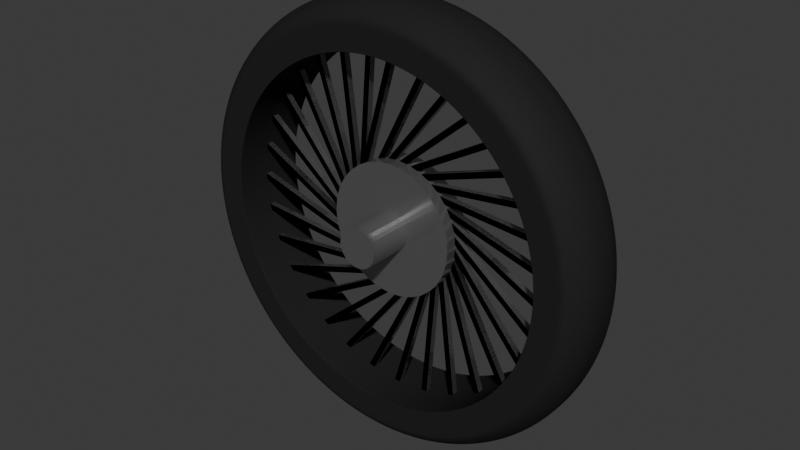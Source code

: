 # Source: wheel.blend  (saved by Blender 4.5.88; exported with 4.5.12 LTS)
import bpy
from mathutils import Matrix  # noqa: F401  (used for matrix-valued properties, if any)

bpy.ops.wm.read_factory_settings(use_empty=True)
scene = bpy.context.scene
scene.name = 'Scene'

# ---- materials (node trees are filled in below, after node groups)
mat_material_004 = bpy.data.materials.new('Material.004')
mat_material_003 = bpy.data.materials.new('Material.003')

# ---- material node trees
mat_material_004.use_nodes = True; mat_material_004.node_tree.nodes.clear()
_N = mat_material_004.node_tree.nodes; _L = mat_material_004.node_tree.links
n0 = _N.new('ShaderNodeOutputMaterial'); n0.name = 'Material Output'; n0.location = (200, 100)
n1 = _N.new('ShaderNodeBsdfPrincipled'); n1.name = 'Principled BSDF'; n1.location = (-181, 99)
n1.inputs[0].default_value = (0.3684, 0.3684, 0.3684, 1.0)
n1.inputs[1].default_value = 0.8045
n1.inputs[2].default_value = 0.1318
_L.new(n1.outputs[0], n0.inputs[0])
n0.is_active_output = True
mat_material_003.use_nodes = True; mat_material_003.node_tree.nodes.clear()
_N = mat_material_003.node_tree.nodes; _L = mat_material_003.node_tree.links
n0 = _N.new('ShaderNodeBsdfPrincipled'); n0.name = 'Principled BSDF'; n0.location = (-200, 100)
n0.inputs[0].default_value = (0.02069, 0.02069, 0.02069, 1.0)
n0.inputs[1].default_value = 0.05
n0.inputs[2].default_value = 0.6636
n0.inputs[3].default_value = 1.1
n1 = _N.new('ShaderNodeOutputMaterial'); n1.name = 'Material Output'; n1.location = (200, 100)
_L.new(n0.outputs[0], n1.inputs[0])
n1.is_active_output = True

# ---- world
world_world = bpy.data.worlds.new('World'); scene.world = world_world
world_world.use_nodes = True; world_world.node_tree.nodes.clear()
_N = world_world.node_tree.nodes; _L = world_world.node_tree.links
n0 = _N.new('ShaderNodeOutputWorld'); n0.name = 'World Output'; n0.location = (200, 100)
n1 = _N.new('ShaderNodeBackground'); n1.name = 'Background'; n1.location = (-200, 100)
n1.inputs[0].default_value = (0.05088, 0.05088, 0.05088, 1.0)
_L.new(n1.outputs[0], n0.inputs[0])
n0.is_active_output = True
world_world.color = (0.05088, 0.05088, 0.05088)
world_world.sun_shadow_jitter_overblur = 0.0

# ---- meshes
me_cylinder_004 = bpy.data.meshes.new('Cylinder.004')
me_cylinder_004.from_pydata([(6.956e-08, 0.02955, 0.04071), (1.118e-07, -1.49e-08, 0.1354), (0.007942, 0.02955, 0.03993), (0.02642, -1.49e-08, 0.1328), (0.01558, 0.02955, 0.03761), (0.05183, -1.49e-08, 0.1251), (0.02262, 0.02955, 0.03385), (0.07524, 1.49e-08, 0.1126), (0.02879, 0.02955, 0.02879), (0.09577, -1.49e-08, 0.09577), (0.03385, 0.02955, 0.02262), (0.1126, -1.49e-08, 0.07524), (0.03761, 0.02955, 0.01558), (0.1251, -1.49e-08, 0.05183), (0.03993, 0.02955, 0.007942), (0.1328, -1.49e-08, 0.02642), (0.04071, 0.02955, -1.358e-08), (0.1354, -1.49e-08, -2.421e-08), (0.03993, 0.02955, -0.007942), (0.1328, -1.49e-08, -0.02642), (0.03761, 0.02955, -0.01558), (0.1251, -1.49e-08, -0.05183), (0.03385, 0.02955, -0.02262), (0.1126, -1.49e-08, -0.07524), (0.02879, 0.02955, -0.02879), (0.09577, 1.49e-08, -0.09577), (0.02262, 0.02955, -0.03385), (0.07524, 1.49e-08, -0.1126), (0.01558, 0.02955, -0.03761), (0.05183, 1.49e-08, -0.1251), (0.007942, 0.02955, -0.03993), (0.02642, 1.49e-08, -0.1328), (6.956e-08, 0.02955, -0.04071), (1.118e-07, 1.49e-08, -0.1354), (-0.007942, 0.02955, -0.03993), (-0.02642, 1.49e-08, -0.1328), (-0.01558, 0.02955, -0.03761), (-0.05183, 1.49e-08, -0.1251), (-0.02262, 0.02955, -0.03385), (-0.07524, 1.49e-08, -0.1126), (-0.02879, 0.02955, -0.02879), (-0.09577, 1.49e-08, -0.09577), (-0.03385, 0.02955, -0.02262), (-0.1126, -1.49e-08, -0.07524), (-0.03761, 0.02955, -0.01558), (-0.1251, -1.49e-08, -0.05183), (-0.03993, 0.02955, -0.007942), (-0.1328, -1.49e-08, -0.02642), (-0.04071, 0.02955, -1.358e-08), (-0.1354, -1.49e-08, -2.421e-08), (-0.03993, 0.02955, 0.007942), (-0.1328, -1.49e-08, 0.02642), (-0.03761, 0.02955, 0.01558), (-0.1251, -1.49e-08, 0.05183), (-0.03385, 0.02955, 0.02262), (-0.1126, -1.49e-08, 0.07524), (-0.02879, 0.02955, 0.02879), (-0.09577, -1.49e-08, 0.09577), (-0.02262, 0.02955, 0.03385), (-0.07524, 1.49e-08, 0.1126), (-0.01558, 0.02955, 0.03761), (-0.05183, -1.49e-08, 0.1251), (-0.007942, 0.02955, 0.03993), (-0.02642, -1.49e-08, 0.1328), (1.118e-07, 0.02955, 0.1354), (0.02642, 0.02955, 0.1328), (0.05183, 0.02955, 0.1251), (0.07524, 0.02955, 0.1126), (0.09577, 0.02955, 0.09577), (0.1126, 0.02955, 0.07524), (0.1251, 0.02955, 0.05183), (0.1328, 0.02955, 0.02642), (0.1354, 0.02955, -2.421e-08), (0.1328, 0.02955, -0.02642), (0.1251, 0.02955, -0.05183), (0.1126, 0.02955, -0.07524), (0.09577, 0.02955, -0.09577), (0.07524, 0.02955, -0.1126), (0.05183, 0.02955, -0.1251), (0.02642, 0.02955, -0.1328), (1.118e-07, 0.02955, -0.1354), (-0.02642, 0.02955, -0.1328), (-0.05183, 0.02955, -0.1251), (-0.07524, 0.02955, -0.1126), (-0.09577, 0.02955, -0.09577), (-0.1126, 0.02955, -0.07524), (-0.1251, 0.02955, -0.05183), (-0.1328, 0.02955, -0.02642), (-0.1354, 0.02955, -2.421e-08), (-0.1328, 0.02955, 0.02642), (-0.1251, 0.02955, 0.05183), (-0.1126, 0.02955, 0.07524), (-0.09577, 0.02955, 0.09577), (-0.07524, 0.02955, 0.1126), (-0.05183, 0.02955, 0.1251), (-0.02642, 0.02955, 0.1328), (6.956e-08, 0.02955, 0.04071), (0.007942, 0.02955, 0.03993), (0.01558, 0.02955, 0.03761), (0.02262, 0.02955, 0.03385), (0.02879, 0.02955, 0.02879), (0.03385, 0.02955, 0.02262), (0.03761, 0.02955, 0.01558), (0.03993, 0.02955, 0.007942), (0.04071, 0.02955, -1.358e-08), (0.03993, 0.02955, -0.007942), (0.03761, 0.02955, -0.01558), (0.03385, 0.02955, -0.02262), (0.02879, 0.02955, -0.02879), (0.02262, 0.02955, -0.03385), (0.01558, 0.02955, -0.03761), (0.007942, 0.02955, -0.03993), (6.956e-08, 0.02955, -0.04071), (-0.007942, 0.02955, -0.03993), (-0.01558, 0.02955, -0.03761), (-0.02262, 0.02955, -0.03385), (-0.02879, 0.02955, -0.02879), (-0.03385, 0.02955, -0.02262), (-0.03761, 0.02955, -0.01558), (-0.03993, 0.02955, -0.007942), (-0.04071, 0.02955, -1.358e-08), (-0.03993, 0.02955, 0.007942), (-0.03761, 0.02955, 0.01558), (-0.03385, 0.02955, 0.02262), (-0.02879, 0.02955, 0.02879), (-0.02262, 0.02955, 0.03385), (-0.01558, 0.02955, 0.03761), (-0.007942, 0.02955, 0.03993), (6.956e-08, 0.1218, 0.04071), (0.007942, 0.1218, 0.03993), (0.01558, 0.1218, 0.03761), (0.02262, 0.1218, 0.03385), (0.02879, 0.1218, 0.02879), (0.03385, 0.1218, 0.02262), (0.03761, 0.1218, 0.01558), (0.03993, 0.1218, 0.007942), (0.04071, 0.1218, -1.358e-08), (0.03993, 0.1218, -0.007942), (0.03761, 0.1218, -0.01558), (0.03385, 0.1218, -0.02262), (0.02879, 0.1218, -0.02879), (0.02262, 0.1218, -0.03385), (0.01558, 0.1218, -0.03761), (0.007942, 0.1218, -0.03993), (6.956e-08, 0.1218, -0.04071), (-0.007942, 0.1218, -0.03993), (-0.01558, 0.1218, -0.03761), (-0.02262, 0.1218, -0.03385), (-0.02879, 0.1218, -0.02879), (-0.03385, 0.1218, -0.02262), (-0.03761, 0.1218, -0.01558), (-0.03993, 0.1218, -0.007942), (-0.04071, 0.1218, -1.358e-08), (-0.03993, 0.1218, 0.007942), (-0.03761, 0.1218, 0.01558), (-0.03385, 0.1218, 0.02262), (-0.02879, 0.1218, 0.02879), (-0.02262, 0.1218, 0.03385), (-0.01558, 0.1218, 0.03761), (-0.007942, 0.1218, 0.03993)], [], [(64, 1, 3, 65), (65, 3, 5, 66), (66, 5, 7, 67), (67, 7, 9, 68), (68, 9, 11, 69), (69, 11, 13, 70), (70, 13, 15, 71), (71, 15, 17, 72), (72, 17, 19, 73), (73, 19, 21, 74), (74, 21, 23, 75), (75, 23, 25, 76), (76, 25, 27, 77), (77, 27, 29, 78), (78, 29, 31, 79), (79, 31, 33, 80), (80, 33, 35, 81), (81, 35, 37, 82), (82, 37, 39, 83), (83, 39, 41, 84), (84, 41, 43, 85), (85, 43, 45, 86), (86, 45, 47, 87), (87, 47, 49, 88), (88, 49, 51, 89), (89, 51, 53, 90), (90, 53, 55, 91), (91, 55, 57, 92), (92, 57, 59, 93), (93, 59, 61, 94), (3, 1, 63, 61, 59, 57, 55, 53, 51, 49, 47, 45, 43, 41, 39, 37, 35, 33, 31, 29, 27, 25, 23, 21, 19, 17, 15, 13, 11, 9, 7, 5), (94, 61, 63, 95), (95, 63, 1, 64), (10, 12, 102, 101), (2, 0, 64, 65), (4, 2, 65, 66), (6, 4, 66, 67), (8, 6, 67, 68), (10, 8, 68, 69), (12, 10, 69, 70), (14, 12, 70, 71), (16, 14, 71, 72), (18, 16, 72, 73), (20, 18, 73, 74), (22, 20, 74, 75), (24, 22, 75, 76), (26, 24, 76, 77), (28, 26, 77, 78), (30, 28, 78, 79), (32, 30, 79, 80), (34, 32, 80, 81), (36, 34, 81, 82), (38, 36, 82, 83), (40, 38, 83, 84), (42, 40, 84, 85), (44, 42, 85, 86), (46, 44, 86, 87), (48, 46, 87, 88), (50, 48, 88, 89), (52, 50, 89, 90), (54, 52, 90, 91), (56, 54, 91, 92), (58, 56, 92, 93), (60, 58, 93, 94), (62, 60, 94, 95), (0, 62, 95, 64), (104, 105, 137, 136), (38, 40, 116, 115), (12, 14, 103, 102), (40, 42, 117, 116), (14, 16, 104, 103), (42, 44, 118, 117), (16, 18, 105, 104), (44, 46, 119, 118), (18, 20, 106, 105), (46, 48, 120, 119), (20, 22, 107, 106), (48, 50, 121, 120), (22, 24, 108, 107), (50, 52, 122, 121), (24, 26, 109, 108), (52, 54, 123, 122), (26, 28, 110, 109), (0, 2, 97, 96), (54, 56, 124, 123), (28, 30, 111, 110), (2, 4, 98, 97), (56, 58, 125, 124), (30, 32, 112, 111), (4, 6, 99, 98), (58, 60, 126, 125), (32, 34, 113, 112), (6, 8, 100, 99), (60, 62, 127, 126), (34, 36, 114, 113), (8, 10, 101, 100), (62, 0, 96, 127), (36, 38, 115, 114), (128, 129, 130, 131, 132, 133, 134, 135, 136, 137, 138, 139, 140, 141, 142, 143, 144, 145, 146, 147, 148, 149, 150, 151, 152, 153, 154, 155, 156, 157, 158, 159), (118, 119, 151, 150), (105, 106, 138, 137), (119, 120, 152, 151), (106, 107, 139, 138), (120, 121, 153, 152), (107, 108, 140, 139), (121, 122, 154, 153), (108, 109, 141, 140), (122, 123, 155, 154), (109, 110, 142, 141), (96, 97, 129, 128), (123, 124, 156, 155), (110, 111, 143, 142), (97, 98, 130, 129), (124, 125, 157, 156), (111, 112, 144, 143), (98, 99, 131, 130), (125, 126, 158, 157), (112, 113, 145, 144), (99, 100, 132, 131), (126, 127, 159, 158), (113, 114, 146, 145), (100, 101, 133, 132), (127, 96, 128, 159), (114, 115, 147, 146), (101, 102, 134, 133), (115, 116, 148, 147), (102, 103, 135, 134), (116, 117, 149, 148), (103, 104, 136, 135), (117, 118, 150, 149)])
_uv = me_cylinder_004.uv_layers.new(name='UVMap')
_uv.uv.foreach_set('vector', [1.0, 0.5, 1.0, 1.0, 0.9688, 1.0, 0.9688, 0.5, 0.9688, 0.5, 0.9688, 1.0, 0.9375, 1.0, 0.9375, 0.5, 0.9375, 0.5, 0.9375, 1.0, 0.9062, 1.0, 0.9062, 0.5, 0.9062, 0.5, 0.9062, 1.0, 0.875, 1.0, 0.875, 0.5, 0.875, 0.5, 0.875, 1.0, 0.8438, 1.0, 0.8438, 0.5, 0.8438, 0.5, 0.8438, 1.0, 0.8125, 1.0, 0.8125, 0.5, 0.8125, 0.5, 0.8125, 1.0, 0.7812, 1.0, 0.7812, 0.5, 0.7812, 0.5, 0.7812, 1.0, 0.75, 1.0, 0.75, 0.5, 0.75, 0.5, 0.75, 1.0, 0.7188, 1.0, 0.7188, 0.5, 0.7188, 0.5, 0.7188, 1.0, 0.6875, 1.0, 0.6875, 0.5, 0.6875, 0.5, 0.6875, 1.0, 0.6562, 1.0, 0.6562, 0.5, 0.6562, 0.5, 0.6562, 1.0, 0.625, 1.0, 0.625, 0.5, 0.625, 0.5, 0.625, 1.0, 0.5938, 1.0, 0.5938, 0.5, 0.5938, 0.5, 0.5938, 1.0, 0.5625, 1.0, 0.5625, 0.5, 0.5625, 0.5, 0.5625, 1.0, 0.5312, 1.0, 0.5312, 0.5, 0.5312, 0.5, 0.5312, 1.0, 0.5, 1.0, 0.5, 0.5, 0.5, 0.5, 0.5, 1.0, 0.4688, 1.0, 0.4688, 0.5, 0.4688, 0.5, 0.4688, 1.0, 0.4375, 1.0, 0.4375, 0.5, 0.4375, 0.5, 0.4375, 1.0, 0.4062, 1.0, 0.4062, 0.5, 0.4062, 0.5, 0.4062, 1.0, 0.375, 1.0, 0.375, 0.5, 0.375, 0.5, 0.375, 1.0, 0.3438, 1.0, 0.3438, 0.5, 0.3438, 0.5, 0.3438, 1.0, 0.3125, 1.0, 0.3125, 0.5, 0.3125, 0.5, 0.3125, 1.0, 0.2812, 1.0, 0.2812, 0.5, 0.2812, 0.5, 0.2812, 1.0, 0.25, 1.0, 0.25, 0.5, 0.25, 0.5, 0.25, 1.0, 0.2188, 1.0, 0.2188, 0.5, 0.2188, 0.5, 0.2188, 1.0, 0.1875, 1.0, 0.1875, 0.5, 0.1875, 0.5, 0.1875, 1.0, 0.1562, 1.0, 0.1562, 0.5, 0.1562, 0.5, 0.1562, 1.0, 0.125, 1.0, 0.125, 0.5, 0.125, 0.5, 0.125, 1.0, 0.09375, 1.0, 0.09375, 0.5, 0.09375, 0.5, 0.09375, 1.0, 0.0625, 1.0, 0.0625, 0.5, 0.2968, 0.4854, 0.25, 0.49, 0.2032, 0.4854, 0.1582, 0.4717, 0.1167, 0.4496, 0.08029, 0.4197, 0.05045, 0.3833, 0.02827, 0.3418, 0.01461, 0.2968, 0.01, 0.25, 0.01461, 0.2032, 0.02827, 0.1582, 0.05045, 0.1167, 0.08029, 0.08029, 0.1167, 0.05045, 0.1582, 0.02827, 0.2032, 0.01461, 0.25, 0.01, 0.2968, 0.01461, 0.3418, 0.02827, 0.3833, 0.05045, 0.4197, 0.08029, 0.4496, 0.1167, 0.4717, 0.1582, 0.4854, 0.2032, 0.49, 0.25, 0.4854, 0.2968, 0.4717, 0.3418, 0.4496, 0.3833, 0.4197, 0.4197, 0.3833, 0.4496, 0.3418, 0.4717, 0.0625, 0.5, 0.0625, 1.0, 0.03125, 1.0, 0.03125, 0.5, 0.03125, 0.5, 0.03125, 1.0, 0.0, 1.0, 0.0, 0.5, 0.81, 0.2901, 0.8167, 0.2776, 0.8167, 0.2776, 0.81, 0.2901, 0.7641, 0.3208, 0.75, 0.3221, 0.75, 0.49, 0.7968, 0.4854, 0.7776, 0.3167, 0.7641, 0.3208, 0.7968, 0.4854, 0.8418, 0.4717, 0.7901, 0.31, 0.7776, 0.3167, 0.8418, 0.4717, 0.8833, 0.4496, 0.801, 0.301, 0.7901, 0.31, 0.8833, 0.4496, 0.9197, 0.4197, 0.81, 0.2901, 0.801, 0.301, 0.9197, 0.4197, 0.9496, 0.3833, 0.8167, 0.2776, 0.81, 0.2901, 0.9496, 0.3833, 0.9717, 0.3418, 0.8208, 0.2641, 0.8167, 0.2776, 0.9717, 0.3418, 0.9854, 0.2968, 0.8221, 0.25, 0.8208, 0.2641, 0.9854, 0.2968, 0.99, 0.25, 0.8208, 0.2359, 0.8221, 0.25, 0.99, 0.25, 0.9854, 0.2032, 0.8167, 0.2224, 0.8208, 0.2359, 0.9854, 0.2032, 0.9717, 0.1582, 0.81, 0.2099, 0.8167, 0.2224, 0.9717, 0.1582, 0.9496, 0.1167, 0.801, 0.199, 0.81, 0.2099, 0.9496, 0.1167, 0.9197, 0.08029, 0.7901, 0.19, 0.801, 0.199, 0.9197, 0.08029, 0.8833, 0.05045, 0.7776, 0.1833, 0.7901, 0.19, 0.8833, 0.05045, 0.8418, 0.02827, 0.7641, 0.1792, 0.7776, 0.1833, 0.8418, 0.02827, 0.7968, 0.01461, 0.75, 0.1779, 0.7641, 0.1792, 0.7968, 0.01461, 0.75, 0.01, 0.7359, 0.1792, 0.75, 0.1779, 0.75, 0.01, 0.7032, 0.01461, 0.7224, 0.1833, 0.7359, 0.1792, 0.7032, 0.01461, 0.6582, 0.02827, 0.7099, 0.19, 0.7224, 0.1833, 0.6582, 0.02827, 0.6167, 0.05045, 0.699, 0.199, 0.7099, 0.19, 0.6167, 0.05045, 0.5803, 0.08029, 0.69, 0.2099, 0.699, 0.199, 0.5803, 0.08029, 0.5504, 0.1167, 0.6833, 0.2224, 0.69, 0.2099, 0.5504, 0.1167, 0.5283, 0.1582, 0.6792, 0.2359, 0.6833, 0.2224, 0.5283, 0.1582, 0.5146, 0.2032, 0.6779, 0.25, 0.6792, 0.2359, 0.5146, 0.2032, 0.51, 0.25, 0.6792, 0.2641, 0.6779, 0.25, 0.51, 0.25, 0.5146, 0.2968, 0.6833, 0.2776, 0.6792, 0.2641, 0.5146, 0.2968, 0.5283, 0.3418, 0.69, 0.2901, 0.6833, 0.2776, 0.5283, 0.3418, 0.5504, 0.3833, 0.699, 0.301, 0.69, 0.2901, 0.5504, 0.3833, 0.5803, 0.4197, 0.7099, 0.31, 0.699, 0.301, 0.5803, 0.4197, 0.6167, 0.4496, 0.7224, 0.3167, 0.7099, 0.31, 0.6167, 0.4496, 0.6582, 0.4717, 0.7359, 0.3208, 0.7224, 0.3167, 0.6582, 0.4717, 0.7032, 0.4854, 0.75, 0.3221, 0.7359, 0.3208, 0.7032, 0.4854, 0.75, 0.49, 0.8221, 0.25, 0.8208, 0.2359, 0.8208, 0.2359, 0.8221, 0.25, 0.7099, 0.19, 0.699, 0.199, 0.699, 0.199, 0.7099, 0.19, 0.8167, 0.2776, 0.8208, 0.2641, 0.8208, 0.2641, 0.8167, 0.2776, 0.699, 0.199, 0.69, 0.2099, 0.69, 0.2099, 0.699, 0.199, 0.8208, 0.2641, 0.8221, 0.25, 0.8221, 0.25, 0.8208, 0.2641, 0.69, 0.2099, 0.6833, 0.2224, 0.6833, 0.2224, 0.69, 0.2099, 0.8221, 0.25, 0.8208, 0.2359, 0.8208, 0.2359, 0.8221, 0.25, 0.6833, 0.2224, 0.6792, 0.2359, 0.6792, 0.2359, 0.6833, 0.2224, 0.8208, 0.2359, 0.8167, 0.2224, 0.8167, 0.2224, 0.8208, 0.2359, 0.6792, 0.2359, 0.6779, 0.25, 0.6779, 0.25, 0.6792, 0.2359, 0.8167, 0.2224, 0.81, 0.2099, 0.81, 0.2099, 0.8167, 0.2224, 0.6779, 0.25, 0.6792, 0.2641, 0.6792, 0.2641, 0.6779, 0.25, 0.81, 0.2099, 0.801, 0.199, 0.801, 0.199, 0.81, 0.2099, 0.6792, 0.2641, 0.6833, 0.2776, 0.6833, 0.2776, 0.6792, 0.2641, 0.801, 0.199, 0.7901, 0.19, 0.7901, 0.19, 0.801, 0.199, 0.6833, 0.2776, 0.69, 0.2901, 0.69, 0.2901, 0.6833, 0.2776, 0.7901, 0.19, 0.7776, 0.1833, 0.7776, 0.1833, 0.7901, 0.19, 0.75, 0.3221, 0.7641, 0.3208, 0.7641, 0.3208, 0.75, 0.3221, 0.69, 0.2901, 0.699, 0.301, 0.699, 0.301, 0.69, 0.2901, 0.7776, 0.1833, 0.7641, 0.1792, 0.7641, 0.1792, 0.7776, 0.1833, 0.7641, 0.3208, 0.7776, 0.3167, 0.7776, 0.3167, 0.7641, 0.3208, 0.699, 0.301, 0.7099, 0.31, 0.7099, 0.31, 0.699, 0.301, 0.7641, 0.1792, 0.75, 0.1779, 0.75, 0.1779, 0.7641, 0.1792, 0.7776, 0.3167, 0.7901, 0.31, 0.7901, 0.31, 0.7776, 0.3167, 0.7099, 0.31, 0.7224, 0.3167, 0.7224, 0.3167, 0.7099, 0.31, 0.75, 0.1779, 0.7359, 0.1792, 0.7359, 0.1792, 0.75, 0.1779, 0.7901, 0.31, 0.801, 0.301, 0.801, 0.301, 0.7901, 0.31, 0.7224, 0.3167, 0.7359, 0.3208, 0.7359, 0.3208, 0.7224, 0.3167, 0.7359, 0.1792, 0.7224, 0.1833, 0.7224, 0.1833, 0.7359, 0.1792, 0.801, 0.301, 0.81, 0.2901, 0.81, 0.2901, 0.801, 0.301, 0.7359, 0.3208, 0.75, 0.3221, 0.75, 0.3221, 0.7359, 0.3208, 0.7224, 0.1833, 0.7099, 0.19, 0.7099, 0.19, 0.7224, 0.1833, 0.75, 0.3221, 0.7641, 0.3208, 0.7776, 0.3167, 0.7901, 0.31, 0.801, 0.301, 0.81, 0.2901, 0.8167, 0.2776, 0.8208, 0.2641, 0.8221, 0.25, 0.8208, 0.2359, 0.8167, 0.2224, 0.81, 0.2099, 0.801, 0.199, 0.7901, 0.19, 0.7776, 0.1833, 0.7641, 0.1792, 0.75, 0.1779, 0.7359, 0.1792, 0.7224, 0.1833, 0.7099, 0.19, 0.699, 0.199, 0.69, 0.2099, 0.6833, 0.2224, 0.6792, 0.2359, 0.6779, 0.25, 0.6792, 0.2641, 0.6833, 0.2776, 0.69, 0.2901, 0.699, 0.301, 0.7099, 0.31, 0.7224, 0.3167, 0.7359, 0.3208, 0.6833, 0.2224, 0.6792, 0.2359, 0.6792, 0.2359, 0.6833, 0.2224, 0.8208, 0.2359, 0.8167, 0.2224, 0.8167, 0.2224, 0.8208, 0.2359, 0.6792, 0.2359, 0.6779, 0.25, 0.6779, 0.25, 0.6792, 0.2359, 0.8167, 0.2224, 0.81, 0.2099, 0.81, 0.2099, 0.8167, 0.2224, 0.6779, 0.25, 0.6792, 0.2641, 0.6792, 0.2641, 0.6779, 0.25, 0.81, 0.2099, 0.801, 0.199, 0.801, 0.199, 0.81, 0.2099, 0.6792, 0.2641, 0.6833, 0.2776, 0.6833, 0.2776, 0.6792, 0.2641, 0.801, 0.199, 0.7901, 0.19, 0.7901, 0.19, 0.801, 0.199, 0.6833, 0.2776, 0.69, 0.2901, 0.69, 0.2901, 0.6833, 0.2776, 0.7901, 0.19, 0.7776, 0.1833, 0.7776, 0.1833, 0.7901, 0.19, 0.75, 0.3221, 0.7641, 0.3208, 0.7641, 0.3208, 0.75, 0.3221, 0.69, 0.2901, 0.699, 0.301, 0.699, 0.301, 0.69, 0.2901, 0.7776, 0.1833, 0.7641, 0.1792, 0.7641, 0.1792, 0.7776, 0.1833, 0.7641, 0.3208, 0.7776, 0.3167, 0.7776, 0.3167, 0.7641, 0.3208, 0.699, 0.301, 0.7099, 0.31, 0.7099, 0.31, 0.699, 0.301, 0.7641, 0.1792, 0.75, 0.1779, 0.75, 0.1779, 0.7641, 0.1792, 0.7776, 0.3167, 0.7901, 0.31, 0.7901, 0.31, 0.7776, 0.3167, 0.7099, 0.31, 0.7224, 0.3167, 0.7224, 0.3167, 0.7099, 0.31, 0.75, 0.1779, 0.7359, 0.1792, 0.7359, 0.1792, 0.75, 0.1779, 0.7901, 0.31, 0.801, 0.301, 0.801, 0.301, 0.7901, 0.31, 0.7224, 0.3167, 0.7359, 0.3208, 0.7359, 0.3208, 0.7224, 0.3167, 0.7359, 0.1792, 0.7224, 0.1833, 0.7224, 0.1833, 0.7359, 0.1792, 0.801, 0.301, 0.81, 0.2901, 0.81, 0.2901, 0.801, 0.301, 0.7359, 0.3208, 0.75, 0.3221, 0.75, 0.3221, 0.7359, 0.3208, 0.7224, 0.1833, 0.7099, 0.19, 0.7099, 0.19, 0.7224, 0.1833, 0.81, 0.2901, 0.8167, 0.2776, 0.8167, 0.2776, 0.81, 0.2901, 0.7099, 0.19, 0.699, 0.199, 0.699, 0.199, 0.7099, 0.19, 0.8167, 0.2776, 0.8208, 0.2641, 0.8208, 0.2641, 0.8167, 0.2776, 0.699, 0.199, 0.69, 0.2099, 0.69, 0.2099, 0.699, 0.199, 0.8208, 0.2641, 0.8221, 0.25, 0.8221, 0.25, 0.8208, 0.2641, 0.69, 0.2099, 0.6833, 0.2224, 0.6833, 0.2224, 0.69, 0.2099])
me_cylinder_004.materials.append(mat_material_004)
me_cylinder_004.update()
me_cylinder_003 = bpy.data.meshes.new('Cylinder.003')
me_cylinder_003.from_pydata([(-0.1325, 0.01056, 0.1389), (-0.1028, 0.01056, 0.1621), (-0.06925, 0.01056, 0.179), (-0.03299, 0.01056, 0.1891), (0.004542, 0.01056, 0.1919), (0.0419, 0.01056, 0.1873), (0.07764, 0.01056, 0.1756), (0.1104, 0.01056, 0.1571), (0.1389, 0.01056, 0.1325), (0.1621, 0.01056, 0.1028), (0.179, 0.01056, 0.06925), (0.1891, 0.01056, 0.03299), (0.1919, 0.01056, -0.004541), (0.1873, 0.01056, -0.0419), (0.1756, 0.01056, -0.07764), (0.1571, 0.01056, -0.1104), (0.1325, 0.01056, -0.1389), (0.1028, 0.01056, -0.1621), (0.06925, 0.01056, -0.179), (0.03299, 0.01056, -0.1891), (-0.004541, 0.01056, -0.1919), (-0.0419, 0.01056, -0.1873), (-0.07764, 0.01056, -0.1756), (-0.1104, 0.01056, -0.1571), (-0.1389, 0.01056, -0.1325), (-0.1621, 0.01056, -0.1028), (-0.179, 0.01056, -0.06925), (-0.1891, 0.01056, -0.03299), (-0.1919, 0.01056, 0.004542), (-0.1873, 0.01056, 0.0419), (-0.1756, 0.01056, 0.07764), (-0.1571, 0.01056, 0.1104), (1.36e-07, 0.01056, 0.6108), (0.1192, 0.01056, 0.599), (0.2337, 0.01056, 0.5643), (0.3393, 0.01056, 0.5078), (0.4319, 0.01056, 0.4319), (0.5078, 0.01056, 0.3393), (0.5643, 0.01056, 0.2337), (0.599, 0.01056, 0.1192), (0.6108, 0.01056, -1.187e-07), (0.599, 0.01056, -0.1192), (0.5643, 0.01056, -0.2337), (0.5078, 0.01056, -0.3393), (0.4319, 0.01056, -0.4319), (0.3393, 0.01056, -0.5078), (0.2337, 0.01056, -0.5643), (0.1192, 0.01056, -0.599), (1.36e-07, 0.01056, -0.6108), (-0.1192, 0.01056, -0.599), (-0.2337, 0.01056, -0.5643), (-0.3393, 0.01056, -0.5078), (-0.4319, 0.01056, -0.4319), (-0.5078, 0.01056, -0.3393), (-0.5643, 0.01056, -0.2337), (-0.599, 0.01056, -0.1192), (-0.6108, 0.01056, -1.187e-07), (-0.599, 0.01056, 0.1192), (-0.5643, 0.01056, 0.2337), (-0.5078, 0.01056, 0.3393), (-0.4319, 0.01056, 0.4319), (-0.3393, 0.01056, 0.5078), (-0.2337, 0.01056, 0.5643), (-0.1192, 0.01056, 0.599), (-0.1325, -0.01056, 0.1389), (-0.1028, -0.01056, 0.1621), (-0.06925, -0.01056, 0.179), (-0.03299, -0.01056, 0.1891), (0.004542, -0.01056, 0.1919), (0.0419, -0.01056, 0.1873), (0.07764, -0.01056, 0.1756), (0.1104, -0.01056, 0.1571), (0.1389, -0.01056, 0.1325), (0.1621, -0.01056, 0.1028), (0.179, -0.01056, 0.06925), (0.1891, -0.01056, 0.03299), (0.1919, -0.01056, -0.004541), (0.1873, -0.01056, -0.0419), (0.1756, -0.01056, -0.07764), (0.1571, -0.01056, -0.1104), (0.1325, -0.01056, -0.1389), (0.1028, -0.01056, -0.1621), (0.06925, -0.01056, -0.179), (0.03299, -0.01056, -0.1891), (-0.004541, -0.01056, -0.1919), (-0.0419, -0.01056, -0.1873), (-0.07764, -0.01056, -0.1756), (-0.1104, -0.01056, -0.1571), (-0.1389, -0.01056, -0.1325), (-0.1621, -0.01056, -0.1028), (-0.179, -0.01056, -0.06925), (-0.1891, -0.01056, -0.03299), (-0.1919, -0.01056, 0.004542), (-0.1873, -0.01056, 0.0419), (-0.1756, -0.01056, 0.07764), (-0.1571, -0.01056, 0.1104), (1.36e-07, -0.01056, 0.6108), (0.1192, -0.01056, 0.599), (0.2337, -0.01056, 0.5643), (0.3393, -0.01056, 0.5078), (0.4319, -0.01056, 0.4319), (0.5078, -0.01056, 0.3393), (0.5643, -0.01056, 0.2337), (0.599, -0.01056, 0.1192), (0.6108, -0.01056, -1.187e-07), (0.599, -0.01056, -0.1192), (0.5643, -0.01056, -0.2337), (0.5078, -0.01056, -0.3393), (0.4319, -0.01056, -0.4319), (0.3393, -0.01056, -0.5078), (0.2337, -0.01056, -0.5643), (0.1192, -0.01056, -0.599), (1.36e-07, -0.01056, -0.6108), (-0.1192, -0.01056, -0.599), (-0.2337, -0.01056, -0.5643), (-0.3393, -0.01056, -0.5078), (-0.4319, -0.01056, -0.4319), (-0.5078, -0.01056, -0.3393), (-0.5643, -0.01056, -0.2337), (-0.599, -0.01056, -0.1192), (-0.6108, -0.01056, -1.187e-07), (-0.599, -0.01056, 0.1192), (-0.5643, -0.01056, 0.2337), (-0.5078, -0.01056, 0.3393), (-0.4319, -0.01056, 0.4319), (-0.3393, -0.01056, 0.5078), (-0.2337, -0.01056, 0.5643), (-0.1192, -0.01056, 0.599)], [], [(53, 21, 85, 117), (40, 8, 72, 104), (54, 22, 86, 118), (41, 9, 73, 105), (55, 23, 87, 119), (42, 10, 74, 106), (56, 24, 88, 120), (43, 11, 75, 107), (57, 25, 89, 121), (44, 12, 76, 108), (58, 26, 90, 122), (45, 13, 77, 109), (33, 1, 65, 97), (59, 27, 91, 123), (46, 14, 78, 110), (0, 32, 96, 64), (60, 28, 92, 124), (47, 15, 79, 111), (34, 2, 66, 98), (61, 29, 93, 125), (48, 16, 80, 112), (35, 3, 67, 99), (62, 30, 94, 126), (49, 17, 81, 113), (36, 4, 68, 100), (63, 31, 95, 127), (50, 18, 82, 114), (37, 5, 69, 101), (51, 19, 83, 115), (38, 6, 70, 102), (52, 20, 84, 116), (39, 7, 71, 103)])
_uv = me_cylinder_003.uv_layers.new(name='UVMap')
_uv.uv.foreach_set('vector', [0.0, 0.0, 0.0, 0.0, 0.0, 0.0, 0.0, 0.0, 0.0, 0.0, 0.0, 0.0, 0.0, 0.0, 0.0, 0.0, 0.0, 0.0, 0.0, 0.0, 0.0, 0.0, 0.0, 0.0, 0.0, 0.0, 0.0, 0.0, 0.0, 0.0, 0.0, 0.0, 0.0, 0.0, 0.0, 0.0, 0.0, 0.0, 0.0, 0.0, 0.0, 0.0, 0.0, 0.0, 0.0, 0.0, 0.0, 0.0, 0.0, 0.0, 0.0, 0.0, 0.0, 0.0, 0.0, 0.0, 0.0, 0.0, 0.0, 0.0, 0.0, 0.0, 0.0, 0.0, 0.0, 0.0, 0.0, 0.0, 0.0, 0.0, 0.0, 0.0, 0.0, 0.0, 0.0, 0.0, 0.0, 0.0, 0.0, 0.0, 0.0, 0.0, 0.0, 0.0, 0.0, 0.0, 0.0, 0.0, 0.0, 0.0, 0.0, 0.0, 0.0, 0.0, 0.0, 0.0, 0.0, 0.0, 0.0, 0.0, 0.0, 0.0, 0.0, 0.0, 0.0, 0.0, 0.0, 0.0, 0.0, 0.0, 0.0, 0.0, 0.0, 0.0, 0.0, 0.0, 0.0, 0.0, 0.0, 0.0, 0.0, 0.0, 0.0, 0.0, 0.0, 0.0, 0.0, 0.0, 0.0, 0.0, 0.0, 0.0, 0.0, 0.0, 0.0, 0.0, 0.0, 0.0, 0.0, 0.0, 0.0, 0.0, 0.0, 0.0, 0.0, 0.0, 0.0, 0.0, 0.0, 0.0, 0.0, 0.0, 0.0, 0.0, 0.0, 0.0, 0.0, 0.0, 0.0, 0.0, 0.0, 0.0, 0.0, 0.0, 0.0, 0.0, 0.0, 0.0, 0.0, 0.0, 0.0, 0.0, 0.0, 0.0, 0.0, 0.0, 0.0, 0.0, 0.0, 0.0, 0.0, 0.0, 0.0, 0.0, 0.0, 0.0, 0.0, 0.0, 0.0, 0.0, 0.0, 0.0, 0.0, 0.0, 0.0, 0.0, 0.0, 0.0, 0.0, 0.0, 0.0, 0.0, 0.0, 0.0, 0.0, 0.0, 0.0, 0.0, 0.0, 0.0, 0.0, 0.0, 0.0, 0.0, 0.0, 0.0, 0.0, 0.0, 0.0, 0.0, 0.0, 0.0, 0.0, 0.0, 0.0, 0.0, 0.0, 0.0, 0.0, 0.0, 0.0, 0.0, 0.0, 0.0, 0.0, 0.0, 0.0, 0.0, 0.0, 0.0, 0.0, 0.0, 0.0, 0.0, 0.0, 0.0, 0.0, 0.0, 0.0, 0.0, 0.0, 0.0, 0.0, 0.0, 0.0, 0.0])
me_cylinder_003.materials.append(mat_material_004)
me_cylinder_003.update()
me_cylinder_002 = bpy.data.meshes.new('Cylinder.002')
me_cylinder_002.from_pydata([(-7.153e-07, 1.863e-08, 0.74), (0.1444, 1.863e-08, 0.7257), (0.2832, 1.863e-08, 0.6836), (0.4111, 9.313e-08, 0.6152), (0.5232, 1.863e-08, 0.5232), (0.6152, 1.863e-08, 0.4111), (0.6836, 1.863e-08, 0.2832), (0.7257, 1.863e-08, 0.1444), (0.74, 1.863e-08, 2.98e-07), (0.7257, 1.863e-08, -0.1444), (0.6836, 1.863e-08, -0.2832), (0.6152, 1.863e-08, -0.4111), (0.5232, 9.313e-08, -0.5232), (0.4111, 9.313e-08, -0.6152), (0.2832, 9.313e-08, -0.6836), (0.1444, 9.313e-08, -0.7257), (-7.153e-07, 9.313e-08, -0.74), (-0.1444, 9.313e-08, -0.7257), (-0.2832, 9.313e-08, -0.6836), (-0.4111, 9.313e-08, -0.6152), (-0.5232, 9.313e-08, -0.5232), (-0.6152, 1.863e-08, -0.4111), (-0.6836, 1.863e-08, -0.2832), (-0.7257, 1.863e-08, -0.1444), (-0.74, 1.863e-08, 2.98e-07), (-0.7257, 1.863e-08, 0.1444), (-0.6836, 1.863e-08, 0.2832), (-0.6152, 1.863e-08, 0.4111), (-0.5232, 1.863e-08, 0.5232), (-0.4111, 9.313e-08, 0.6152), (-0.2832, 1.863e-08, 0.6836), (-0.1444, 1.863e-08, 0.7257), (-7.153e-07, 0.1292, 0.5838), (0.1139, 0.1292, 0.5726), (0.2234, 0.1292, 0.5394), (0.3244, 0.1292, 0.4855), (0.4128, 0.1292, 0.4128), (0.4855, 0.1292, 0.3244), (0.5394, 0.1292, 0.2234), (0.5726, 0.1292, 0.1139), (0.5838, 0.1292, 2.98e-07), (0.5726, 0.1292, -0.1139), (0.5394, 0.1292, -0.2234), (0.4855, 0.1292, -0.3244), (0.4128, 0.1292, -0.4128), (0.3244, 0.1292, -0.4854), (0.2234, 0.1292, -0.5394), (0.1139, 0.1292, -0.5726), (-7.153e-07, 0.1292, -0.5838), (-0.1139, 0.1292, -0.5726), (-0.2234, 0.1292, -0.5394), (-0.3244, 0.1292, -0.4854), (-0.4128, 0.1292, -0.4128), (-0.4855, 0.1292, -0.3244), (-0.5394, 0.1292, -0.2234), (-0.5726, 0.1292, -0.1139), (-0.5838, 0.1292, 2.98e-07), (-0.5726, 0.1292, 0.1139), (-0.5394, 0.1292, 0.2234), (-0.4855, 0.1292, 0.3244), (-0.4128, 0.1292, 0.4128), (-0.3244, 0.1292, 0.4855), (-0.2234, 0.1292, 0.5394), (-0.1139, 0.1292, 0.5726), (-7.153e-07, 0.09599, 0.7176), (-7.153e-07, 0.04235, 0.74), (0.1444, 0.04235, 0.7257), (0.14, 0.09599, 0.7038), (0.2832, 0.04235, 0.6836), (0.2746, 0.09599, 0.663), (0.4111, 0.04235, 0.6152), (0.3987, 0.09599, 0.5967), (0.5232, 0.04235, 0.5232), (0.5074, 0.09599, 0.5074), (0.6152, 0.04235, 0.4111), (0.5967, 0.09599, 0.3987), (0.6836, 0.04235, 0.2832), (0.663, 0.09599, 0.2746), (0.7257, 0.04235, 0.1444), (0.7038, 0.09599, 0.14), (0.74, 0.04235, 2.98e-07), (0.7176, 0.09599, 2.98e-07), (0.7257, 0.04235, -0.1444), (0.7038, 0.09599, -0.14), (0.6836, 0.04235, -0.2832), (0.663, 0.09599, -0.2746), (0.6152, 0.04235, -0.4111), (0.5967, 0.09599, -0.3987), (0.5232, 0.04235, -0.5232), (0.5074, 0.09599, -0.5074), (0.4111, 0.04235, -0.6152), (0.3987, 0.09599, -0.5967), (0.2832, 0.04235, -0.6836), (0.2746, 0.09599, -0.663), (0.1444, 0.04235, -0.7257), (0.14, 0.09599, -0.7038), (-7.153e-07, 0.04235, -0.74), (-7.153e-07, 0.09599, -0.7176), (-0.1444, 0.04235, -0.7257), (-0.14, 0.09599, -0.7038), (-0.2832, 0.04235, -0.6836), (-0.2746, 0.09599, -0.663), (-0.4111, 0.04235, -0.6152), (-0.3987, 0.09599, -0.5967), (-0.5232, 0.04235, -0.5232), (-0.5074, 0.09599, -0.5074), (-0.6152, 0.04235, -0.4111), (-0.5967, 0.09599, -0.3987), (-0.6836, 0.04235, -0.2832), (-0.663, 0.09599, -0.2746), (-0.7257, 0.04235, -0.1444), (-0.7038, 0.09599, -0.14), (-0.74, 0.04235, 2.98e-07), (-0.7176, 0.09599, 2.98e-07), (-0.7257, 0.04235, 0.1444), (-0.7038, 0.09599, 0.14), (-0.6836, 0.04235, 0.2832), (-0.663, 0.09599, 0.2746), (-0.6152, 0.04235, 0.4111), (-0.5967, 0.09599, 0.3987), (-0.5232, 0.04235, 0.5232), (-0.5074, 0.09599, 0.5074), (-0.4111, 0.04235, 0.6152), (-0.3987, 0.09599, 0.5967), (-0.2832, 0.04235, 0.6836), (-0.2746, 0.09599, 0.663), (-0.1444, 0.04235, 0.7257), (-0.14, 0.09599, 0.7038), (0.1335, 0.1292, 0.6711), (-7.153e-07, 0.1292, 0.6842), (0.2618, 0.1292, 0.6321), (0.3801, 0.1292, 0.5689), (0.4838, 0.1292, 0.4838), (0.5689, 0.1292, 0.3801), (0.6321, 0.1292, 0.2618), (0.6711, 0.1292, 0.1335), (0.6842, 0.1292, 2.98e-07), (0.6711, 0.1292, -0.1335), (0.6321, 0.1292, -0.2618), (0.5689, 0.1292, -0.3801), (0.4838, 0.1292, -0.4838), (0.3801, 0.1292, -0.5689), (0.2618, 0.1292, -0.6321), (0.1335, 0.1292, -0.6711), (-7.153e-07, 0.1292, -0.6842), (-0.1335, 0.1292, -0.6711), (-0.2618, 0.1292, -0.6321), (-0.3801, 0.1292, -0.5689), (-0.4838, 0.1292, -0.4838), (-0.5689, 0.1292, -0.3801), (-0.6321, 0.1292, -0.2618), (-0.6711, 0.1292, -0.1335), (-0.6842, 0.1292, 2.98e-07), (-0.6711, 0.1292, 0.1335), (-0.6321, 0.1292, 0.2618), (-0.5689, 0.1292, 0.3801), (-0.4838, 0.1292, 0.4838), (-0.3801, 0.1292, 0.5689), (-0.2618, 0.1292, 0.6321), (-0.1335, 0.1292, 0.6711), (0.1139, 0.1292, 0.5726), (-7.153e-07, 0.1292, 0.5838), (0.2234, 0.1292, 0.5394), (0.3244, 0.1292, 0.4855), (0.4128, 0.1292, 0.4128), (0.4855, 0.1292, 0.3244), (0.5394, 0.1292, 0.2234), (0.5726, 0.1292, 0.1139), (0.5838, 0.1292, 2.98e-07), (0.5726, 0.1292, -0.1139), (0.5394, 0.1292, -0.2234), (0.4855, 0.1292, -0.3244), (0.4128, 0.1292, -0.4128), (0.3244, 0.1292, -0.4854), (0.2234, 0.1292, -0.5394), (0.1139, 0.1292, -0.5726), (-7.153e-07, 0.1292, -0.5838), (-0.1139, 0.1292, -0.5726), (-0.2234, 0.1292, -0.5394), (-0.3244, 0.1292, -0.4854), (-0.4128, 0.1292, -0.4128), (-0.4855, 0.1292, -0.3244), (-0.5394, 0.1292, -0.2234), (-0.5726, 0.1292, -0.1139), (-0.5838, 0.1292, 2.98e-07), (-0.5726, 0.1292, 0.1139), (-0.5394, 0.1292, 0.2234), (-0.4855, 0.1292, 0.3244), (-0.4128, 0.1292, 0.4128), (-0.3244, 0.1292, 0.4855), (-0.2234, 0.1292, 0.5394), (-0.1139, 0.1292, 0.5726), (0.1139, -9.313e-08, 0.5726), (-7.153e-07, -9.313e-08, 0.5838), (0.2234, -9.313e-08, 0.5394), (0.3244, -9.313e-08, 0.4855), (0.4128, 4.098e-08, 0.4128), (0.4855, -1.602e-07, 0.3244), (0.5394, -2.608e-08, 0.2234), (0.5726, -2.608e-08, 0.1139), (0.5838, -2.608e-08, 2.98e-07), (0.5726, -2.608e-08, -0.1139), (0.5394, -2.608e-08, -0.2234), (0.4855, -2.608e-08, -0.3244), (0.4128, -1.527e-07, -0.4128), (0.3244, 1.751e-07, -0.4854), (0.2234, -1.602e-07, -0.5394), (0.1139, -2.608e-08, -0.5726), (-7.153e-07, -2.608e-08, -0.5838), (-0.1139, -2.608e-08, -0.5726), (-0.2234, -1.527e-07, -0.5394), (-0.3244, 1.751e-07, -0.4854), (-0.4128, -1.602e-07, -0.4128), (-0.4855, -2.608e-08, -0.3244), (-0.5394, -2.608e-08, -0.2234), (-0.5726, -2.608e-08, -0.1139), (-0.5838, -2.608e-08, 2.98e-07), (-0.5726, -2.608e-08, 0.1139), (-0.5394, -2.608e-08, 0.2234), (-0.4855, -1.527e-07, 0.3244), (-0.4128, 4.843e-08, 0.4128), (-0.3244, -9.313e-08, 0.4855), (-0.2234, -9.313e-08, 0.5394), (-0.1139, -9.313e-08, 0.5726), (0.1295, 0.1292, 0.6509), (-7.153e-07, 0.1292, 0.6636), (0.254, 0.1292, 0.6131), (0.3687, 0.1292, 0.5518), (0.4692, 0.1292, 0.4692), (0.5518, 0.1292, 0.3687), (0.6131, 0.1292, 0.254), (0.6509, 0.1292, 0.1295), (0.6636, 0.1292, 2.98e-07), (0.6509, 0.1292, -0.1295), (0.6131, 0.1292, -0.254), (0.5518, 0.1292, -0.3687), (0.4692, 0.1292, -0.4692), (0.3687, 0.1292, -0.5518), (0.254, 0.1292, -0.6131), (0.1295, 0.1292, -0.6509), (-7.153e-07, 0.1292, -0.6636), (-0.1295, 0.1292, -0.6509), (-0.254, 0.1292, -0.6131), (-0.3687, 0.1292, -0.5518), (-0.4692, 0.1292, -0.4692), (-0.5518, 0.1292, -0.3687), (-0.6131, 0.1292, -0.254), (-0.6509, 0.1292, -0.1295), (-0.6636, 0.1292, 2.98e-07), (-0.6509, 0.1292, 0.1295), (-0.6131, 0.1292, 0.254), (-0.5518, 0.1292, 0.3687), (-0.4692, 0.1292, 0.4692), (-0.3687, 0.1292, 0.5518), (-0.254, 0.1292, 0.6131), (-0.1295, 0.1292, 0.6509), (0.1156, 0.1292, 0.5812), (0.2268, 0.1292, 0.5474), (0.3292, 0.1292, 0.4927), (0.419, 0.1292, 0.419), (0.4927, 0.1292, 0.3292), (0.5474, 0.1292, 0.2268), (0.5812, 0.1292, 0.1156), (0.5925, 0.1292, 2.98e-07), (0.5812, 0.1292, -0.1156), (0.5474, 0.1292, -0.2268), (0.4927, 0.1292, -0.3292), (0.419, 0.1292, -0.419), (0.3292, 0.1292, -0.4927), (0.2268, 0.1292, -0.5474), (0.1156, 0.1292, -0.5812), (-7.153e-07, 0.1292, -0.5925), (-0.1156, 0.1292, -0.5812), (-0.2268, 0.1292, -0.5474), (-0.3292, 0.1292, -0.4927), (-0.419, 0.1292, -0.419), (-0.4927, 0.1292, -0.3292), (-0.5474, 0.1292, -0.2268), (-0.5812, 0.1292, -0.1156), (-0.5925, 0.1292, 2.98e-07), (-0.5812, 0.1292, 0.1156), (-0.5474, 0.1292, 0.2268), (-0.4927, 0.1292, 0.3292), (-0.419, 0.1292, 0.419), (-0.3292, 0.1292, 0.4927), (-0.2268, 0.1292, 0.5474), (-0.1156, 0.1292, 0.5812), (-7.153e-07, 0.1292, 0.5925)], [], [(48, 49, 177, 176), (65, 66, 67, 64), (66, 68, 69, 67), (68, 70, 71, 69), (70, 72, 73, 71), (72, 74, 75, 73), (74, 76, 77, 75), (76, 78, 79, 77), (78, 80, 81, 79), (80, 82, 83, 81), (82, 84, 85, 83), (84, 86, 87, 85), (86, 88, 89, 87), (88, 90, 91, 89), (90, 92, 93, 91), (92, 94, 95, 93), (94, 96, 97, 95), (96, 98, 99, 97), (98, 100, 101, 99), (100, 102, 103, 101), (102, 104, 105, 103), (104, 106, 107, 105), (106, 108, 109, 107), (108, 110, 111, 109), (110, 112, 113, 111), (112, 114, 115, 113), (114, 116, 117, 115), (116, 118, 119, 117), (118, 120, 121, 119), (120, 122, 123, 121), (122, 124, 125, 123), (124, 126, 127, 125), (126, 65, 64, 127), (127, 64, 129, 159), (64, 67, 128, 129), (126, 31, 0, 65), (65, 0, 1, 66), (67, 69, 130, 128), (66, 1, 2, 68), (69, 71, 131, 130), (68, 2, 3, 70), (71, 73, 132, 131), (70, 3, 4, 72), (73, 75, 133, 132), (72, 4, 5, 74), (75, 77, 134, 133), (74, 5, 6, 76), (77, 79, 135, 134), (76, 6, 7, 78), (79, 81, 136, 135), (78, 7, 8, 80), (81, 83, 137, 136), (80, 8, 9, 82), (83, 85, 138, 137), (82, 9, 10, 84), (85, 87, 139, 138), (84, 10, 11, 86), (87, 89, 140, 139), (86, 11, 12, 88), (89, 91, 141, 140), (88, 12, 13, 90), (91, 93, 142, 141), (90, 13, 14, 92), (93, 95, 143, 142), (92, 14, 15, 94), (95, 97, 144, 143), (94, 15, 16, 96), (97, 99, 145, 144), (96, 16, 17, 98), (99, 101, 146, 145), (98, 17, 18, 100), (101, 103, 147, 146), (100, 18, 19, 102), (103, 105, 148, 147), (102, 19, 20, 104), (105, 107, 149, 148), (104, 20, 21, 106), (107, 109, 150, 149), (106, 21, 22, 108), (109, 111, 151, 150), (108, 22, 23, 110), (111, 113, 152, 151), (110, 23, 24, 112), (113, 115, 153, 152), (112, 24, 25, 114), (115, 117, 154, 153), (114, 25, 26, 116), (117, 119, 155, 154), (116, 26, 27, 118), (119, 121, 156, 155), (118, 27, 28, 120), (121, 123, 157, 156), (120, 28, 29, 122), (123, 125, 158, 157), (122, 29, 30, 124), (125, 127, 159, 158), (124, 30, 31, 126), (224, 225, 129, 128), (226, 224, 128, 130), (227, 226, 130, 131), (228, 227, 131, 132), (229, 228, 132, 133), (230, 229, 133, 134), (231, 230, 134, 135), (232, 231, 135, 136), (233, 232, 136, 137), (234, 233, 137, 138), (235, 234, 138, 139), (236, 235, 139, 140), (237, 236, 140, 141), (238, 237, 141, 142), (239, 238, 142, 143), (240, 239, 143, 144), (241, 240, 144, 145), (242, 241, 145, 146), (243, 242, 146, 147), (244, 243, 147, 148), (245, 244, 148, 149), (246, 245, 149, 150), (247, 246, 150, 151), (248, 247, 151, 152), (249, 248, 152, 153), (250, 249, 153, 154), (251, 250, 154, 155), (252, 251, 155, 156), (253, 252, 156, 157), (254, 253, 157, 158), (255, 254, 158, 159), (225, 255, 159, 129), (179, 180, 212, 211), (35, 36, 164, 163), (62, 63, 191, 190), (49, 50, 178, 177), (36, 37, 165, 164), (63, 32, 161, 191), (50, 51, 179, 178), (37, 38, 166, 165), (51, 52, 180, 179), (38, 39, 167, 166), (52, 53, 181, 180), (39, 40, 168, 167), (53, 54, 182, 181), (40, 41, 169, 168), (54, 55, 183, 182), (41, 42, 170, 169), (55, 56, 184, 183), (42, 43, 171, 170), (56, 57, 185, 184), (43, 44, 172, 171), (57, 58, 186, 185), (44, 45, 173, 172), (58, 59, 187, 186), (45, 46, 174, 173), (32, 33, 160, 161), (59, 60, 188, 187), (46, 47, 175, 174), (33, 34, 162, 160), (60, 61, 189, 188), (47, 48, 176, 175), (34, 35, 163, 162), (61, 62, 190, 189), (166, 167, 199, 198), (180, 181, 213, 212), (167, 168, 200, 199), (181, 182, 214, 213), (168, 169, 201, 200), (182, 183, 215, 214), (169, 170, 202, 201), (183, 184, 216, 215), (170, 171, 203, 202), (184, 185, 217, 216), (171, 172, 204, 203), (185, 186, 218, 217), (172, 173, 205, 204), (186, 187, 219, 218), (173, 174, 206, 205), (161, 160, 192, 193), (187, 188, 220, 219), (174, 175, 207, 206), (160, 162, 194, 192), (188, 189, 221, 220), (175, 176, 208, 207), (162, 163, 195, 194), (189, 190, 222, 221), (176, 177, 209, 208), (163, 164, 196, 195), (190, 191, 223, 222), (177, 178, 210, 209), (164, 165, 197, 196), (191, 161, 193, 223), (178, 179, 211, 210), (165, 166, 198, 197), (287, 286, 255, 225), (286, 285, 254, 255), (285, 284, 253, 254), (284, 283, 252, 253), (283, 282, 251, 252), (282, 281, 250, 251), (281, 280, 249, 250), (280, 279, 248, 249), (279, 278, 247, 248), (278, 277, 246, 247), (277, 276, 245, 246), (276, 275, 244, 245), (275, 274, 243, 244), (274, 273, 242, 243), (273, 272, 241, 242), (272, 271, 240, 241), (271, 270, 239, 240), (270, 269, 238, 239), (269, 268, 237, 238), (268, 267, 236, 237), (267, 266, 235, 236), (266, 265, 234, 235), (265, 264, 233, 234), (264, 263, 232, 233), (263, 262, 231, 232), (262, 261, 230, 231), (261, 260, 229, 230), (260, 259, 228, 229), (259, 258, 227, 228), (258, 257, 226, 227), (257, 256, 224, 226), (256, 287, 225, 224), (33, 32, 287, 256), (34, 33, 256, 257), (35, 34, 257, 258), (36, 35, 258, 259), (37, 36, 259, 260), (38, 37, 260, 261), (39, 38, 261, 262), (40, 39, 262, 263), (41, 40, 263, 264), (42, 41, 264, 265), (43, 42, 265, 266), (44, 43, 266, 267), (45, 44, 267, 268), (46, 45, 268, 269), (47, 46, 269, 270), (48, 47, 270, 271), (49, 48, 271, 272), (50, 49, 272, 273), (51, 50, 273, 274), (52, 51, 274, 275), (53, 52, 275, 276), (54, 53, 276, 277), (55, 54, 277, 278), (56, 55, 278, 279), (57, 56, 279, 280), (58, 57, 280, 281), (59, 58, 281, 282), (60, 59, 282, 283), (61, 60, 283, 284), (62, 61, 284, 285), (63, 62, 285, 286), (32, 63, 286, 287)])
_uv = me_cylinder_002.uv_layers.new(name='UVMap')
_uv.uv.foreach_set('vector', [0.75, 0.06063, 0.7131, 0.06427, 0.7131, 0.06427, 0.75, 0.06063, 1.0, 0.8164, 0.9688, 0.8164, 0.9688, 0.621, 0.9995, 0.621, 0.9688, 0.8164, 0.9375, 0.8164, 0.9375, 0.621, 0.9688, 0.621, 0.9375, 0.8164, 0.9062, 0.8164, 0.9062, 0.621, 0.9375, 0.621, 0.9062, 0.8164, 0.875, 0.8164, 0.875, 0.621, 0.9062, 0.621, 0.875, 0.8164, 0.8437, 0.8164, 0.8437, 0.621, 0.875, 0.621, 0.8437, 0.8164, 0.8125, 0.8164, 0.8125, 0.621, 0.8437, 0.621, 0.8125, 0.8164, 0.7812, 0.8164, 0.7812, 0.621, 0.8125, 0.621, 0.7812, 0.8164, 0.75, 0.8164, 0.75, 0.621, 0.7812, 0.621, 0.75, 0.8164, 0.7188, 0.8164, 0.7188, 0.621, 0.75, 0.621, 0.7188, 0.8164, 0.6875, 0.8164, 0.6875, 0.621, 0.7188, 0.621, 0.6875, 0.8164, 0.6562, 0.8164, 0.6562, 0.621, 0.6875, 0.621, 0.6562, 0.8164, 0.625, 0.8164, 0.625, 0.621, 0.6562, 0.621, 0.625, 0.8164, 0.5937, 0.8164, 0.5938, 0.621, 0.625, 0.621, 0.5937, 0.8164, 0.5625, 0.8164, 0.5625, 0.621, 0.5938, 0.621, 0.5625, 0.8164, 0.5312, 0.8164, 0.5312, 0.621, 0.5625, 0.621, 0.5312, 0.8164, 0.5, 0.8164, 0.5, 0.621, 0.5312, 0.621, 0.5, 0.8164, 0.4687, 0.8164, 0.4687, 0.621, 0.5, 0.621, 0.4687, 0.8164, 0.4375, 0.8164, 0.4375, 0.621, 0.4687, 0.621, 0.4375, 0.8164, 0.4062, 0.8164, 0.4063, 0.621, 0.4375, 0.621, 0.4062, 0.8164, 0.375, 0.8164, 0.375, 0.621, 0.4063, 0.621, 0.375, 0.8164, 0.3438, 0.8164, 0.3438, 0.621, 0.375, 0.621, 0.3438, 0.8164, 0.3125, 0.8164, 0.3125, 0.621, 0.3438, 0.621, 0.3125, 0.8164, 0.2812, 0.8164, 0.2813, 0.621, 0.3125, 0.621, 0.2812, 0.8164, 0.25, 0.8164, 0.25, 0.621, 0.2813, 0.621, 0.25, 0.8164, 0.2187, 0.8164, 0.2187, 0.621, 0.25, 0.621, 0.2187, 0.8164, 0.1875, 0.8164, 0.1875, 0.621, 0.2187, 0.621, 0.1875, 0.8164, 0.1563, 0.8164, 0.1562, 0.621, 0.1875, 0.621, 0.1563, 0.8164, 0.125, 0.8164, 0.125, 0.621, 0.1562, 0.621, 0.125, 0.8164, 0.09375, 0.8164, 0.09375, 0.621, 0.125, 0.621, 0.09375, 0.8164, 0.0625, 0.8164, 0.0625, 0.621, 0.09375, 0.621, 0.0625, 0.8164, 0.03125, 0.8164, 0.03125, 0.621, 0.0625, 0.621, 0.03125, 0.8164, 0.0, 0.8164, 0.0004714, 0.621, 0.03125, 0.621, 0.03125, 0.621, 0.0004714, 0.621, 0.001177, 0.5, 0.03125, 0.5, 0.9995, 0.621, 0.9688, 0.621, 0.9687, 0.5, 0.9988, 0.5, 0.03125, 0.8164, 0.03125, 1.0, 0.0, 1.0, 0.0, 0.8164, 1.0, 0.8164, 1.0, 1.0, 0.9688, 1.0, 0.9688, 0.8164, 0.9688, 0.621, 0.9375, 0.621, 0.9375, 0.5, 0.9687, 0.5, 0.9688, 0.8164, 0.9688, 1.0, 0.9375, 1.0, 0.9375, 0.8164, 0.9375, 0.621, 0.9062, 0.621, 0.9062, 0.5, 0.9375, 0.5, 0.9375, 0.8164, 0.9375, 1.0, 0.9062, 1.0, 0.9062, 0.8164, 0.9062, 0.621, 0.875, 0.621, 0.875, 0.5, 0.9062, 0.5, 0.9062, 0.8164, 0.9062, 1.0, 0.875, 1.0, 0.875, 0.8164, 0.875, 0.621, 0.8437, 0.621, 0.8437, 0.5, 0.875, 0.5, 0.875, 0.8164, 0.875, 1.0, 0.8438, 1.0, 0.8437, 0.8164, 0.8437, 0.621, 0.8125, 0.621, 0.8125, 0.5, 0.8437, 0.5, 0.8437, 0.8164, 0.8438, 1.0, 0.8125, 1.0, 0.8125, 0.8164, 0.8125, 0.621, 0.7812, 0.621, 0.7812, 0.5, 0.8125, 0.5, 0.8125, 0.8164, 0.8125, 1.0, 0.7812, 1.0, 0.7812, 0.8164, 0.7812, 0.621, 0.75, 0.621, 0.75, 0.5, 0.7812, 0.5, 0.7812, 0.8164, 0.7812, 1.0, 0.75, 1.0, 0.75, 0.8164, 0.75, 0.621, 0.7188, 0.621, 0.7188, 0.5, 0.75, 0.5, 0.75, 0.8164, 0.75, 1.0, 0.7188, 1.0, 0.7188, 0.8164, 0.7188, 0.621, 0.6875, 0.621, 0.6875, 0.5, 0.7188, 0.5, 0.7188, 0.8164, 0.7188, 1.0, 0.6875, 1.0, 0.6875, 0.8164, 0.6875, 0.621, 0.6562, 0.621, 0.6563, 0.5, 0.6875, 0.5, 0.6875, 0.8164, 0.6875, 1.0, 0.6562, 1.0, 0.6562, 0.8164, 0.6562, 0.621, 0.625, 0.621, 0.625, 0.5, 0.6563, 0.5, 0.6562, 0.8164, 0.6562, 1.0, 0.625, 1.0, 0.625, 0.8164, 0.625, 0.621, 0.5938, 0.621, 0.5938, 0.5, 0.625, 0.5, 0.625, 0.8164, 0.625, 1.0, 0.5938, 1.0, 0.5937, 0.8164, 0.5938, 0.621, 0.5625, 0.621, 0.5625, 0.5, 0.5938, 0.5, 0.5937, 0.8164, 0.5938, 1.0, 0.5625, 1.0, 0.5625, 0.8164, 0.5625, 0.621, 0.5312, 0.621, 0.5313, 0.5, 0.5625, 0.5, 0.5625, 0.8164, 0.5625, 1.0, 0.5312, 1.0, 0.5312, 0.8164, 0.5312, 0.621, 0.5, 0.621, 0.5, 0.5, 0.5313, 0.5, 0.5312, 0.8164, 0.5312, 1.0, 0.5, 1.0, 0.5, 0.8164, 0.5, 0.621, 0.4687, 0.621, 0.4687, 0.5, 0.5, 0.5, 0.5, 0.8164, 0.5, 1.0, 0.4688, 1.0, 0.4687, 0.8164, 0.4687, 0.621, 0.4375, 0.621, 0.4375, 0.5, 0.4687, 0.5, 0.4687, 0.8164, 0.4688, 1.0, 0.4375, 1.0, 0.4375, 0.8164, 0.4375, 0.621, 0.4063, 0.621, 0.4063, 0.5, 0.4375, 0.5, 0.4375, 0.8164, 0.4375, 1.0, 0.4062, 1.0, 0.4062, 0.8164, 0.4063, 0.621, 0.375, 0.621, 0.375, 0.5, 0.4063, 0.5, 0.4062, 0.8164, 0.4062, 1.0, 0.375, 1.0, 0.375, 0.8164, 0.375, 0.621, 0.3438, 0.621, 0.3438, 0.5, 0.375, 0.5, 0.375, 0.8164, 0.375, 1.0, 0.3438, 1.0, 0.3438, 0.8164, 0.3438, 0.621, 0.3125, 0.621, 0.3125, 0.5, 0.3438, 0.5, 0.3438, 0.8164, 0.3438, 1.0, 0.3125, 1.0, 0.3125, 0.8164, 0.3125, 0.621, 0.2813, 0.621, 0.2813, 0.5, 0.3125, 0.5, 0.3125, 0.8164, 0.3125, 1.0, 0.2812, 1.0, 0.2812, 0.8164, 0.2813, 0.621, 0.25, 0.621, 0.25, 0.5, 0.2813, 0.5, 0.2812, 0.8164, 0.2812, 1.0, 0.25, 1.0, 0.25, 0.8164, 0.25, 0.621, 0.2187, 0.621, 0.2187, 0.5, 0.25, 0.5, 0.25, 0.8164, 0.25, 1.0, 0.2188, 1.0, 0.2187, 0.8164, 0.2187, 0.621, 0.1875, 0.621, 0.1875, 0.5, 0.2187, 0.5, 0.2187, 0.8164, 0.2188, 1.0, 0.1875, 1.0, 0.1875, 0.8164, 0.1875, 0.621, 0.1562, 0.621, 0.1562, 0.5, 0.1875, 0.5, 0.1875, 0.8164, 0.1875, 1.0, 0.1562, 1.0, 0.1563, 0.8164, 0.1562, 0.621, 0.125, 0.621, 0.125, 0.5, 0.1562, 0.5, 0.1563, 0.8164, 0.1562, 1.0, 0.125, 1.0, 0.125, 0.8164, 0.125, 0.621, 0.09375, 0.621, 0.09375, 0.5, 0.125, 0.5, 0.125, 0.8164, 0.125, 1.0, 0.09375, 1.0, 0.09375, 0.8164, 0.09375, 0.621, 0.0625, 0.621, 0.0625, 0.5, 0.09375, 0.5, 0.09375, 0.8164, 0.09375, 1.0, 0.0625, 1.0, 0.0625, 0.8164, 0.0625, 0.621, 0.03125, 0.621, 0.03125, 0.5, 0.0625, 0.5, 0.0625, 0.8164, 0.0625, 1.0, 0.03125, 1.0, 0.03125, 0.8164, 0.792, 0.4611, 0.75, 0.4652, 0.75, 0.4719, 0.7933, 0.4677, 0.8324, 0.4489, 0.792, 0.4611, 0.7933, 0.4677, 0.8349, 0.455, 0.8696, 0.429, 0.8324, 0.4489, 0.8349, 0.455, 0.8733, 0.4345, 0.9022, 0.4022, 0.8696, 0.429, 0.8733, 0.4345, 0.9069, 0.4069, 0.929, 0.3696, 0.9022, 0.4022, 0.9069, 0.4069, 0.9345, 0.3733, 0.9489, 0.3324, 0.929, 0.3696, 0.9345, 0.3733, 0.955, 0.3349, 0.9611, 0.292, 0.9489, 0.3324, 0.955, 0.3349, 0.9677, 0.2933, 0.9652, 0.25, 0.9611, 0.292, 0.9677, 0.2933, 0.9719, 0.25, 0.9611, 0.208, 0.9652, 0.25, 0.9719, 0.25, 0.9677, 0.2067, 0.9489, 0.1676, 0.9611, 0.208, 0.9677, 0.2067, 0.955, 0.1651, 0.929, 0.1304, 0.9489, 0.1676, 0.955, 0.1651, 0.9345, 0.1267, 0.9022, 0.0978, 0.929, 0.1304, 0.9345, 0.1267, 0.9069, 0.09307, 0.8696, 0.07104, 0.9022, 0.0978, 0.9069, 0.09307, 0.8733, 0.06547, 0.8324, 0.05114, 0.8696, 0.07104, 0.8733, 0.06547, 0.8349, 0.04497, 0.792, 0.0389, 0.8324, 0.05114, 0.8349, 0.04497, 0.7933, 0.03234, 0.75, 0.03476, 0.792, 0.0389, 0.7933, 0.03234, 0.75, 0.02807, 0.708, 0.0389, 0.75, 0.03476, 0.75, 0.02807, 0.7067, 0.03234, 0.6676, 0.05114, 0.708, 0.0389, 0.7067, 0.03234, 0.6651, 0.04497, 0.6304, 0.07104, 0.6676, 0.05114, 0.6651, 0.04497, 0.6267, 0.06547, 0.5978, 0.0978, 0.6304, 0.07104, 0.6267, 0.06547, 0.5931, 0.09307, 0.571, 0.1304, 0.5978, 0.0978, 0.5931, 0.09307, 0.5655, 0.1267, 0.5511, 0.1676, 0.571, 0.1304, 0.5655, 0.1267, 0.545, 0.1651, 0.5389, 0.208, 0.5511, 0.1676, 0.545, 0.1651, 0.5323, 0.2067, 0.5348, 0.25, 0.5389, 0.208, 0.5323, 0.2067, 0.5281, 0.25, 0.5389, 0.292, 0.5348, 0.25, 0.5281, 0.25, 0.5323, 0.2933, 0.5511, 0.3324, 0.5389, 0.292, 0.5323, 0.2933, 0.545, 0.3349, 0.571, 0.3696, 0.5511, 0.3324, 0.545, 0.3349, 0.5655, 0.3733, 0.5978, 0.4022, 0.571, 0.3696, 0.5655, 0.3733, 0.5931, 0.4069, 0.6304, 0.429, 0.5978, 0.4022, 0.5931, 0.4069, 0.6267, 0.4345, 0.6676, 0.4489, 0.6304, 0.429, 0.6267, 0.4345, 0.6651, 0.455, 0.708, 0.4611, 0.6676, 0.4489, 0.6651, 0.455, 0.7067, 0.4677, 0.75, 0.4652, 0.708, 0.4611, 0.7067, 0.4677, 0.75, 0.4719, 0.6448, 0.09255, 0.6161, 0.1161, 0.6161, 0.1161, 0.6448, 0.09255, 0.8552, 0.4075, 0.8839, 0.3839, 0.8839, 0.3839, 0.8552, 0.4075, 0.6775, 0.425, 0.7131, 0.4357, 0.7131, 0.4357, 0.6775, 0.425, 0.7131, 0.06427, 0.6775, 0.07505, 0.6775, 0.07505, 0.7131, 0.06427, 0.8839, 0.3839, 0.9075, 0.3552, 0.9075, 0.3552, 0.8839, 0.3839, 0.7131, 0.4357, 0.75, 0.4394, 0.75, 0.4394, 0.7131, 0.4357, 0.6775, 0.07505, 0.6448, 0.09255, 0.6448, 0.09255, 0.6775, 0.07505, 0.9075, 0.3552, 0.925, 0.3225, 0.925, 0.3225, 0.9075, 0.3552, 0.6448, 0.09255, 0.6161, 0.1161, 0.6161, 0.1161, 0.6448, 0.09255, 0.925, 0.3225, 0.9357, 0.2869, 0.9357, 0.2869, 0.925, 0.3225, 0.6161, 0.1161, 0.5925, 0.1448, 0.5925, 0.1448, 0.6161, 0.1161, 0.9357, 0.2869, 0.9394, 0.25, 0.9394, 0.25, 0.9357, 0.2869, 0.5925, 0.1448, 0.575, 0.1775, 0.575, 0.1775, 0.5925, 0.1448, 0.9394, 0.25, 0.9357, 0.2131, 0.9357, 0.2131, 0.9394, 0.25, 0.575, 0.1775, 0.5643, 0.2131, 0.5643, 0.2131, 0.575, 0.1775, 0.9357, 0.2131, 0.925, 0.1775, 0.925, 0.1775, 0.9357, 0.2131, 0.5643, 0.2131, 0.5606, 0.25, 0.5606, 0.25, 0.5643, 0.2131, 0.925, 0.1775, 0.9075, 0.1448, 0.9075, 0.1448, 0.925, 0.1775, 0.5606, 0.25, 0.5643, 0.2869, 0.5643, 0.2869, 0.5606, 0.25, 0.9075, 0.1448, 0.8839, 0.1161, 0.8839, 0.1161, 0.9075, 0.1448, 0.5643, 0.2869, 0.575, 0.3225, 0.575, 0.3225, 0.5643, 0.2869, 0.8839, 0.1161, 0.8552, 0.09255, 0.8552, 0.09255, 0.8839, 0.1161, 0.575, 0.3225, 0.5925, 0.3552, 0.5925, 0.3552, 0.575, 0.3225, 0.8552, 0.09255, 0.8225, 0.07505, 0.8225, 0.07505, 0.8552, 0.09255, 0.75, 0.4394, 0.7869, 0.4357, 0.7869, 0.4357, 0.75, 0.4394, 0.5925, 0.3552, 0.6161, 0.3839, 0.6161, 0.3839, 0.5925, 0.3552, 0.8225, 0.07505, 0.7869, 0.06427, 0.7869, 0.06427, 0.8225, 0.07505, 0.7869, 0.4357, 0.8225, 0.425, 0.8225, 0.425, 0.7869, 0.4357, 0.6161, 0.3839, 0.6448, 0.4075, 0.6448, 0.4075, 0.6161, 0.3839, 0.7869, 0.06427, 0.75, 0.06063, 0.75, 0.06063, 0.7869, 0.06427, 0.8225, 0.425, 0.8552, 0.4075, 0.8552, 0.4075, 0.8225, 0.425, 0.6448, 0.4075, 0.6775, 0.425, 0.6775, 0.425, 0.6448, 0.4075, 0.925, 0.3225, 0.9357, 0.2869, 0.9357, 0.2869, 0.925, 0.3225, 0.6161, 0.1161, 0.5925, 0.1448, 0.5925, 0.1448, 0.6161, 0.1161, 0.9357, 0.2869, 0.9394, 0.25, 0.9394, 0.25, 0.9357, 0.2869, 0.5925, 0.1448, 0.575, 0.1775, 0.575, 0.1775, 0.5925, 0.1448, 0.9394, 0.25, 0.9357, 0.2131, 0.9357, 0.2131, 0.9394, 0.25, 0.575, 0.1775, 0.5643, 0.2131, 0.5643, 0.2131, 0.575, 0.1775, 0.9357, 0.2131, 0.925, 0.1775, 0.925, 0.1775, 0.9357, 0.2131, 0.5643, 0.2131, 0.5606, 0.25, 0.5606, 0.25, 0.5643, 0.2131, 0.925, 0.1775, 0.9075, 0.1448, 0.9075, 0.1448, 0.925, 0.1775, 0.5606, 0.25, 0.5643, 0.2869, 0.5643, 0.2869, 0.5606, 0.25, 0.9075, 0.1448, 0.8839, 0.1161, 0.8839, 0.1161, 0.9075, 0.1448, 0.5643, 0.2869, 0.575, 0.3225, 0.575, 0.3225, 0.5643, 0.2869, 0.8839, 0.1161, 0.8552, 0.09255, 0.8552, 0.09255, 0.8839, 0.1161, 0.575, 0.3225, 0.5925, 0.3552, 0.5925, 0.3552, 0.575, 0.3225, 0.8552, 0.09255, 0.8225, 0.07505, 0.8225, 0.07505, 0.8552, 0.09255, 0.75, 0.4394, 0.7869, 0.4357, 0.7869, 0.4357, 0.75, 0.4394, 0.5925, 0.3552, 0.6161, 0.3839, 0.6161, 0.3839, 0.5925, 0.3552, 0.8225, 0.07505, 0.7869, 0.06427, 0.7869, 0.06427, 0.8225, 0.07505, 0.7869, 0.4357, 0.8225, 0.425, 0.8225, 0.425, 0.7869, 0.4357, 0.6161, 0.3839, 0.6448, 0.4075, 0.6448, 0.4075, 0.6161, 0.3839, 0.7869, 0.06427, 0.75, 0.06063, 0.75, 0.06063, 0.7869, 0.06427, 0.8225, 0.425, 0.8552, 0.4075, 0.8552, 0.4075, 0.8225, 0.425, 0.6448, 0.4075, 0.6775, 0.425, 0.6775, 0.425, 0.6448, 0.4075, 0.75, 0.06063, 0.7131, 0.06427, 0.7131, 0.06427, 0.75, 0.06063, 0.8552, 0.4075, 0.8839, 0.3839, 0.8839, 0.3839, 0.8552, 0.4075, 0.6775, 0.425, 0.7131, 0.4357, 0.7131, 0.4357, 0.6775, 0.425, 0.7131, 0.06427, 0.6775, 0.07505, 0.6775, 0.07505, 0.7131, 0.06427, 0.8839, 0.3839, 0.9075, 0.3552, 0.9075, 0.3552, 0.8839, 0.3839, 0.7131, 0.4357, 0.75, 0.4394, 0.75, 0.4394, 0.7131, 0.4357, 0.6775, 0.07505, 0.6448, 0.09255, 0.6448, 0.09255, 0.6775, 0.07505, 0.9075, 0.3552, 0.925, 0.3225, 0.925, 0.3225, 0.9075, 0.3552, 0.75, 0.4422, 0.7125, 0.4385, 0.708, 0.4611, 0.75, 0.4652, 0.7125, 0.4385, 0.6765, 0.4276, 0.6676, 0.4489, 0.708, 0.4611, 0.6765, 0.4276, 0.6432, 0.4098, 0.6304, 0.429, 0.6676, 0.4489, 0.6432, 0.4098, 0.6141, 0.3859, 0.5978, 0.4022, 0.6304, 0.429, 0.6141, 0.3859, 0.5902, 0.3568, 0.571, 0.3696, 0.5978, 0.4022, 0.5902, 0.3568, 0.5724, 0.3235, 0.5511, 0.3324, 0.571, 0.3696, 0.5724, 0.3235, 0.5615, 0.2875, 0.5389, 0.292, 0.5511, 0.3324, 0.5615, 0.2875, 0.5578, 0.25, 0.5348, 0.25, 0.5389, 0.292, 0.5578, 0.25, 0.5615, 0.2125, 0.5389, 0.208, 0.5348, 0.25, 0.5615, 0.2125, 0.5724, 0.1765, 0.5511, 0.1676, 0.5389, 0.208, 0.5724, 0.1765, 0.5902, 0.1432, 0.571, 0.1304, 0.5511, 0.1676, 0.5902, 0.1432, 0.6141, 0.1141, 0.5978, 0.0978, 0.571, 0.1304, 0.6141, 0.1141, 0.6432, 0.0902, 0.6304, 0.07104, 0.5978, 0.0978, 0.6432, 0.0902, 0.6765, 0.07244, 0.6676, 0.05114, 0.6304, 0.07104, 0.6765, 0.07244, 0.7125, 0.06151, 0.708, 0.0389, 0.6676, 0.05114, 0.7125, 0.06151, 0.75, 0.05781, 0.75, 0.03476, 0.708, 0.0389, 0.75, 0.05781, 0.7875, 0.06151, 0.792, 0.0389, 0.75, 0.03476, 0.7875, 0.06151, 0.8235, 0.07244, 0.8324, 0.05114, 0.792, 0.0389, 0.8235, 0.07244, 0.8568, 0.0902, 0.8696, 0.07104, 0.8324, 0.05114, 0.8568, 0.0902, 0.8859, 0.1141, 0.9022, 0.0978, 0.8696, 0.07104, 0.8859, 0.1141, 0.9098, 0.1432, 0.929, 0.1304, 0.9022, 0.0978, 0.9098, 0.1432, 0.9276, 0.1765, 0.9489, 0.1676, 0.929, 0.1304, 0.9276, 0.1765, 0.9385, 0.2125, 0.9611, 0.208, 0.9489, 0.1676, 0.9385, 0.2125, 0.9422, 0.25, 0.9652, 0.25, 0.9611, 0.208, 0.9422, 0.25, 0.9385, 0.2875, 0.9611, 0.292, 0.9652, 0.25, 0.9385, 0.2875, 0.9276, 0.3235, 0.9489, 0.3324, 0.9611, 0.292, 0.9276, 0.3235, 0.9098, 0.3568, 0.929, 0.3696, 0.9489, 0.3324, 0.9098, 0.3568, 0.8859, 0.3859, 0.9022, 0.4022, 0.929, 0.3696, 0.8859, 0.3859, 0.8568, 0.4098, 0.8696, 0.429, 0.9022, 0.4022, 0.8568, 0.4098, 0.8235, 0.4276, 0.8324, 0.4489, 0.8696, 0.429, 0.8235, 0.4276, 0.7875, 0.4385, 0.792, 0.4611, 0.8324, 0.4489, 0.7875, 0.4385, 0.75, 0.4422, 0.75, 0.4652, 0.792, 0.4611, 0.7869, 0.4357, 0.75, 0.4394, 0.75, 0.4422, 0.7875, 0.4385, 0.8225, 0.425, 0.7869, 0.4357, 0.7875, 0.4385, 0.8235, 0.4276, 0.8552, 0.4075, 0.8225, 0.425, 0.8235, 0.4276, 0.8568, 0.4098, 0.8839, 0.3839, 0.8552, 0.4075, 0.8568, 0.4098, 0.8859, 0.3859, 0.9075, 0.3552, 0.8839, 0.3839, 0.8859, 0.3859, 0.9098, 0.3568, 0.925, 0.3225, 0.9075, 0.3552, 0.9098, 0.3568, 0.9276, 0.3235, 0.9357, 0.2869, 0.925, 0.3225, 0.9276, 0.3235, 0.9385, 0.2875, 0.9394, 0.25, 0.9357, 0.2869, 0.9385, 0.2875, 0.9422, 0.25, 0.9357, 0.2131, 0.9394, 0.25, 0.9422, 0.25, 0.9385, 0.2125, 0.925, 0.1775, 0.9357, 0.2131, 0.9385, 0.2125, 0.9276, 0.1765, 0.9075, 0.1448, 0.925, 0.1775, 0.9276, 0.1765, 0.9098, 0.1432, 0.8839, 0.1161, 0.9075, 0.1448, 0.9098, 0.1432, 0.8859, 0.1141, 0.8552, 0.09255, 0.8839, 0.1161, 0.8859, 0.1141, 0.8568, 0.0902, 0.8225, 0.07505, 0.8552, 0.09255, 0.8568, 0.0902, 0.8235, 0.07244, 0.7869, 0.06427, 0.8225, 0.07505, 0.8235, 0.07244, 0.7875, 0.06151, 0.75, 0.06063, 0.7869, 0.06427, 0.7875, 0.06151, 0.75, 0.05781, 0.7131, 0.06427, 0.75, 0.06063, 0.75, 0.05781, 0.7125, 0.06151, 0.6775, 0.07505, 0.7131, 0.06427, 0.7125, 0.06151, 0.6765, 0.07244, 0.6448, 0.09255, 0.6775, 0.07505, 0.6765, 0.07244, 0.6432, 0.0902, 0.6161, 0.1161, 0.6448, 0.09255, 0.6432, 0.0902, 0.6141, 0.1141, 0.5925, 0.1448, 0.6161, 0.1161, 0.6141, 0.1141, 0.5902, 0.1432, 0.575, 0.1775, 0.5925, 0.1448, 0.5902, 0.1432, 0.5724, 0.1765, 0.5643, 0.2131, 0.575, 0.1775, 0.5724, 0.1765, 0.5615, 0.2125, 0.5606, 0.25, 0.5643, 0.2131, 0.5615, 0.2125, 0.5578, 0.25, 0.5643, 0.2869, 0.5606, 0.25, 0.5578, 0.25, 0.5615, 0.2875, 0.575, 0.3225, 0.5643, 0.2869, 0.5615, 0.2875, 0.5724, 0.3235, 0.5925, 0.3552, 0.575, 0.3225, 0.5724, 0.3235, 0.5902, 0.3568, 0.6161, 0.3839, 0.5925, 0.3552, 0.5902, 0.3568, 0.6141, 0.3859, 0.6448, 0.4075, 0.6161, 0.3839, 0.6141, 0.3859, 0.6432, 0.4098, 0.6775, 0.425, 0.6448, 0.4075, 0.6432, 0.4098, 0.6765, 0.4276, 0.7131, 0.4357, 0.6775, 0.425, 0.6765, 0.4276, 0.7125, 0.4385, 0.75, 0.4394, 0.7131, 0.4357, 0.7125, 0.4385, 0.75, 0.4422])
me_cylinder_002.materials.append(mat_material_003)
me_cylinder_002.update()

# ---- objects
ob_wheel = bpy.data.objects.new('wheel', None)
ob_hub = bpy.data.objects.new('hub', me_cylinder_004)
ob_spokes = bpy.data.objects.new('spokes', me_cylinder_003)
ob_tire = bpy.data.objects.new('tire', me_cylinder_002)

# ---- transforms, parenting, visibility, modifiers, constraints
ob_wheel.location = (0.0, 0.0, 0.0)
ob_hub.parent = ob_wheel
ob_hub.location = (2.384e-07, -1.691e-08, -5.96e-08)
ob_hub.scale = (1.652, 1.652, 1.652)
_m = ob_hub.modifiers.new('Mirror', 'MIRROR')
_m.use_axis = (False, True, False)
ob_spokes.parent = ob_wheel
ob_spokes.location = (2.384e-07, -1.691e-08, 0.0)
_m = ob_spokes.modifiers.new('Solidify', 'SOLIDIFY')
_m.thickness = 0.02
_m = ob_spokes.modifiers.new('Mirror', 'MIRROR')
_m.use_axis = (False, True, False)
_m.use_bisect_axis = (True, False, True)
_m.use_bisect_flip_axis = (True, False, False)
ob_tire.parent = ob_wheel
ob_tire.location = (2.384e-07, -1.691e-08, 0.0)
_m = ob_tire.modifiers.new('Mirror', 'MIRROR')
_m.use_axis = (False, True, False)
_m = ob_tire.modifiers.new('Subdivision', 'SUBSURF')
_m.levels = 2

# ---- collection membership
scene.collection.objects.link(ob_wheel)
scene.collection.objects.link(ob_hub)
scene.collection.objects.link(ob_spokes)
scene.collection.objects.link(ob_tire)

# ---- scene / render settings (as saved in the file)
scene.frame_start = 1; scene.frame_end = 250; scene.frame_set(1)
scene.render.engine = 'BLENDER_EEVEE_NEXT'
bpy.context.view_layer.update()

# ---- added for rendering (the .blend has no active camera and no usable light): camera, sun
cam_auto = bpy.data.cameras.new('AutoCamera')
cam_auto.lens = 50.0
cam_auto.sensor_width = 36.0
cam_auto.clip_end = 1000.0
ob_auto_camera = bpy.data.objects.new('AutoCamera', cam_auto)
scene.collection.objects.link(ob_auto_camera)
ob_auto_camera.location = (1.97188, -2.36626, 1.57751)
ob_auto_camera.rotation_euler = (1.09748, -7.21219e-08, 0.694738)
scene.camera = ob_auto_camera
light_auto_sun = bpy.data.lights.new('AutoSun', 'SUN')
light_auto_sun.energy = 3.0
light_auto_sun.angle = 0.0523599
ob_auto_sun = bpy.data.objects.new('AutoSun', light_auto_sun)
scene.collection.objects.link(ob_auto_sun)
ob_auto_sun.rotation_euler = (0.872665, 0.174533, 0.523599)
bpy.context.view_layer.update()
